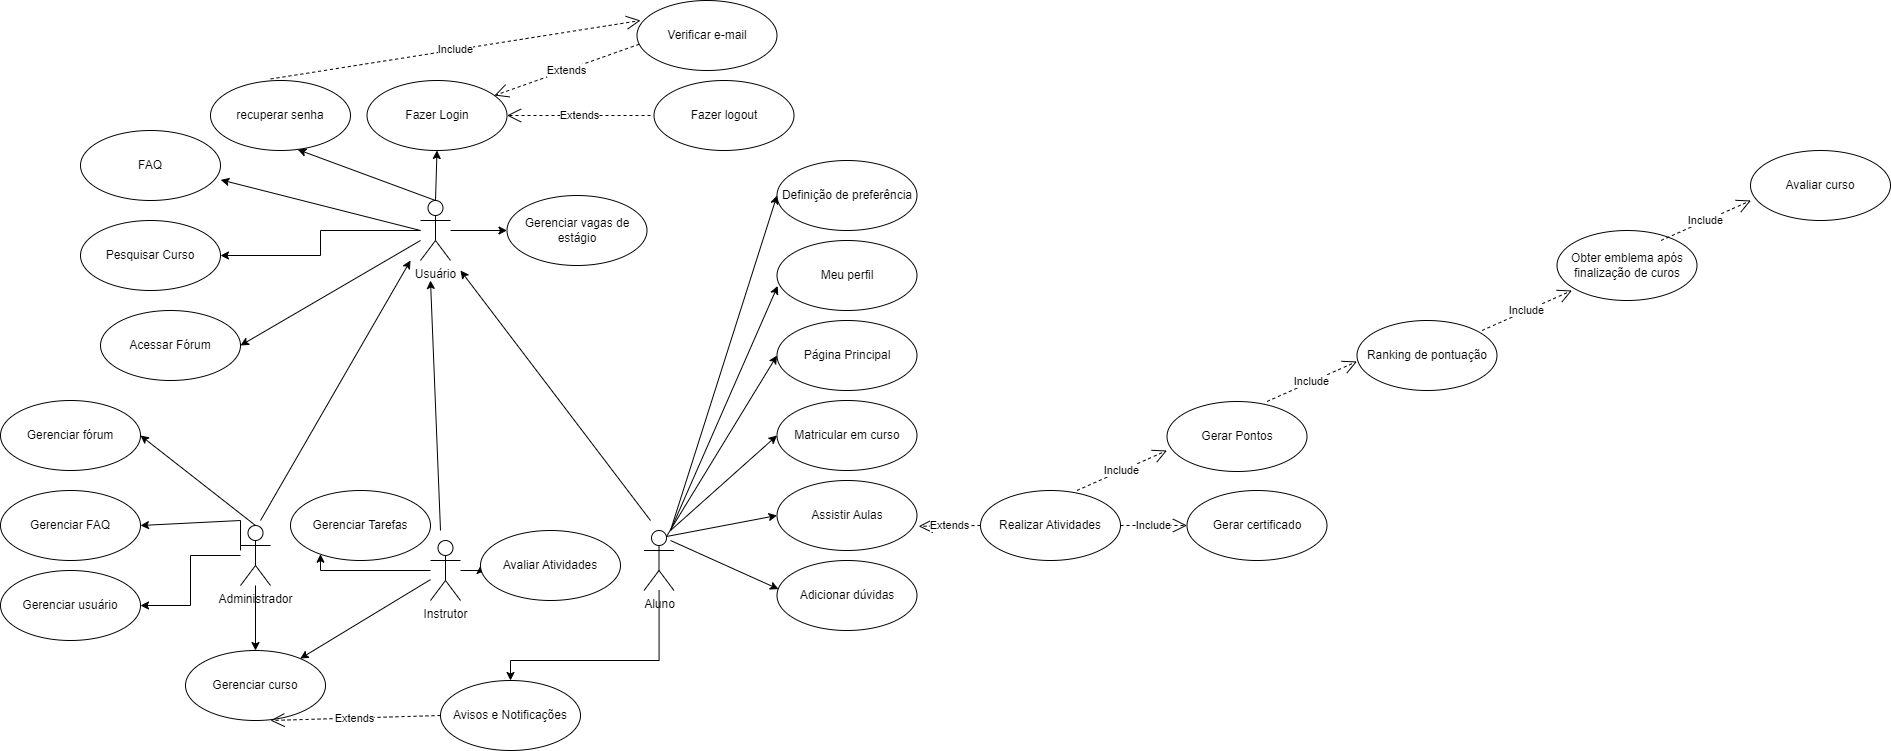

The diagram above was exported from draw.io. Its source (the exported page's mxGraphModel, read from the mxfile embedded in the PNG):
<mxGraphModel dx="1844" dy="2350" grid="1" gridSize="10" guides="1" tooltips="1" connect="1" arrows="1" fold="1" page="1" pageScale="1" pageWidth="827" pageHeight="1169" math="0" shadow="0">
  <root>
    <mxCell id="0" />
    <mxCell id="1" parent="0" />
    <mxCell id="gVp82XAe-2GiSSV5tJXc-5" value="Gerenciar usuário" style="ellipse;whiteSpace=wrap;html=1;" parent="1" vertex="1">
      <mxGeometry x="-110" y="480" width="140" height="70" as="geometry" />
    </mxCell>
    <mxCell id="gVp82XAe-2GiSSV5tJXc-9" value="Gerenciar curso" style="ellipse;whiteSpace=wrap;html=1;" parent="1" vertex="1">
      <mxGeometry x="75" y="560" width="140" height="70" as="geometry" />
    </mxCell>
    <mxCell id="gVp82XAe-2GiSSV5tJXc-10" value="Verificar e-mail" style="ellipse;whiteSpace=wrap;html=1;" parent="1" vertex="1">
      <mxGeometry x="526.5" y="-90" width="140" height="70" as="geometry" />
    </mxCell>
    <mxCell id="gVp82XAe-2GiSSV5tJXc-67" value="" style="edgeStyle=orthogonalEdgeStyle;rounded=0;orthogonalLoop=1;jettySize=auto;html=1;" parent="1" source="gVp82XAe-2GiSSV5tJXc-11" target="gVp82XAe-2GiSSV5tJXc-66" edge="1">
      <mxGeometry relative="1" as="geometry" />
    </mxCell>
    <mxCell id="gVp82XAe-2GiSSV5tJXc-105" value="" style="edgeStyle=orthogonalEdgeStyle;rounded=0;orthogonalLoop=1;jettySize=auto;html=1;" parent="1" source="gVp82XAe-2GiSSV5tJXc-11" target="gVp82XAe-2GiSSV5tJXc-104" edge="1">
      <mxGeometry relative="1" as="geometry" />
    </mxCell>
    <mxCell id="gVp82XAe-2GiSSV5tJXc-11" value="Usuário" style="shape=umlActor;verticalLabelPosition=bottom;verticalAlign=top;html=1;" parent="1" vertex="1">
      <mxGeometry x="310" y="110" width="30" height="60" as="geometry" />
    </mxCell>
    <mxCell id="gVp82XAe-2GiSSV5tJXc-12" value="Fazer Login" style="ellipse;whiteSpace=wrap;html=1;" parent="1" vertex="1">
      <mxGeometry x="256.5" y="-10" width="140" height="70" as="geometry" />
    </mxCell>
    <mxCell id="gVp82XAe-2GiSSV5tJXc-13" value="Fazer logout" style="ellipse;whiteSpace=wrap;html=1;" parent="1" vertex="1">
      <mxGeometry x="543.5" y="-10" width="140" height="70" as="geometry" />
    </mxCell>
    <mxCell id="gVp82XAe-2GiSSV5tJXc-16" value="Extends" style="endArrow=open;endSize=12;dashed=1;html=1;rounded=0;" parent="1" target="gVp82XAe-2GiSSV5tJXc-12" edge="1">
      <mxGeometry width="160" relative="1" as="geometry">
        <mxPoint x="540" y="25" as="sourcePoint" />
        <mxPoint x="546.5" y="24.579999999999984" as="targetPoint" />
        <Array as="points">
          <mxPoint x="456.5" y="25" />
        </Array>
        <mxPoint as="offset" />
      </mxGeometry>
    </mxCell>
    <mxCell id="gVp82XAe-2GiSSV5tJXc-17" value="Extends" style="endArrow=open;endSize=12;dashed=1;html=1;rounded=0;exitX=0.016;exitY=0.625;exitDx=0;exitDy=0;exitPerimeter=0;" parent="1" source="gVp82XAe-2GiSSV5tJXc-10" target="gVp82XAe-2GiSSV5tJXc-12" edge="1">
      <mxGeometry width="160" relative="1" as="geometry">
        <mxPoint x="490" y="-20" as="sourcePoint" />
        <mxPoint x="556.5" y="34.579999999999984" as="targetPoint" />
        <Array as="points" />
        <mxPoint as="offset" />
      </mxGeometry>
    </mxCell>
    <mxCell id="gVp82XAe-2GiSSV5tJXc-39" value="" style="edgeStyle=orthogonalEdgeStyle;rounded=0;orthogonalLoop=1;jettySize=auto;html=1;" parent="1" source="gVp82XAe-2GiSSV5tJXc-20" target="gVp82XAe-2GiSSV5tJXc-5" edge="1">
      <mxGeometry relative="1" as="geometry" />
    </mxCell>
    <mxCell id="gVp82XAe-2GiSSV5tJXc-41" value="" style="edgeStyle=orthogonalEdgeStyle;rounded=0;orthogonalLoop=1;jettySize=auto;html=1;" parent="1" source="gVp82XAe-2GiSSV5tJXc-20" target="gVp82XAe-2GiSSV5tJXc-9" edge="1">
      <mxGeometry relative="1" as="geometry" />
    </mxCell>
    <mxCell id="gVp82XAe-2GiSSV5tJXc-20" value="Administrador" style="shape=umlActor;verticalLabelPosition=bottom;verticalAlign=top;html=1;" parent="1" vertex="1">
      <mxGeometry x="130" y="435" width="30" height="60" as="geometry" />
    </mxCell>
    <mxCell id="gVp82XAe-2GiSSV5tJXc-71" value="" style="edgeStyle=orthogonalEdgeStyle;rounded=0;orthogonalLoop=1;jettySize=auto;html=1;" parent="1" source="gVp82XAe-2GiSSV5tJXc-29" target="gVp82XAe-2GiSSV5tJXc-68" edge="1">
      <mxGeometry relative="1" as="geometry">
        <Array as="points">
          <mxPoint x="549" y="570" />
          <mxPoint x="400" y="570" />
        </Array>
      </mxGeometry>
    </mxCell>
    <mxCell id="gVp82XAe-2GiSSV5tJXc-29" value="Aluno" style="shape=umlActor;verticalLabelPosition=bottom;verticalAlign=top;html=1;" parent="1" vertex="1">
      <mxGeometry x="533.5" y="440" width="30" height="60" as="geometry" />
    </mxCell>
    <mxCell id="gVp82XAe-2GiSSV5tJXc-92" value="" style="edgeStyle=orthogonalEdgeStyle;rounded=0;orthogonalLoop=1;jettySize=auto;html=1;" parent="1" source="gVp82XAe-2GiSSV5tJXc-31" target="gVp82XAe-2GiSSV5tJXc-91" edge="1">
      <mxGeometry relative="1" as="geometry">
        <Array as="points">
          <mxPoint x="210" y="480" />
        </Array>
      </mxGeometry>
    </mxCell>
    <mxCell id="gVp82XAe-2GiSSV5tJXc-94" value="" style="edgeStyle=orthogonalEdgeStyle;rounded=0;orthogonalLoop=1;jettySize=auto;html=1;" parent="1" source="gVp82XAe-2GiSSV5tJXc-31" target="gVp82XAe-2GiSSV5tJXc-93" edge="1">
      <mxGeometry relative="1" as="geometry" />
    </mxCell>
    <mxCell id="gVp82XAe-2GiSSV5tJXc-31" value="Instrutor" style="shape=umlActor;verticalLabelPosition=bottom;verticalAlign=top;html=1;" parent="1" vertex="1">
      <mxGeometry x="320" y="450" width="30" height="60" as="geometry" />
    </mxCell>
    <mxCell id="gVp82XAe-2GiSSV5tJXc-33" value="recuperar senha" style="ellipse;whiteSpace=wrap;html=1;" parent="1" vertex="1">
      <mxGeometry x="100" y="-10" width="140" height="70" as="geometry" />
    </mxCell>
    <mxCell id="gVp82XAe-2GiSSV5tJXc-34" value="Include" style="endArrow=open;endSize=12;dashed=1;html=1;rounded=0;exitX=0.43;exitY=-0.022;exitDx=0;exitDy=0;exitPerimeter=0;" parent="1" source="gVp82XAe-2GiSSV5tJXc-33" edge="1">
      <mxGeometry x="-0.0001" width="160" relative="1" as="geometry">
        <mxPoint x="140" y="-70" as="sourcePoint" />
        <mxPoint x="530" y="-70" as="targetPoint" />
        <mxPoint as="offset" />
      </mxGeometry>
    </mxCell>
    <mxCell id="gVp82XAe-2GiSSV5tJXc-36" value="" style="endArrow=classic;html=1;rounded=0;exitX=0.5;exitY=0;exitDx=0;exitDy=0;exitPerimeter=0;entryX=0.623;entryY=0.987;entryDx=0;entryDy=0;entryPerimeter=0;" parent="1" source="gVp82XAe-2GiSSV5tJXc-11" target="gVp82XAe-2GiSSV5tJXc-33" edge="1">
      <mxGeometry width="50" height="50" relative="1" as="geometry">
        <mxPoint x="320" y="220" as="sourcePoint" />
        <mxPoint x="370" y="170" as="targetPoint" />
      </mxGeometry>
    </mxCell>
    <mxCell id="gVp82XAe-2GiSSV5tJXc-37" value="" style="endArrow=classic;html=1;rounded=0;exitX=0.5;exitY=0;exitDx=0;exitDy=0;exitPerimeter=0;entryX=0.5;entryY=1;entryDx=0;entryDy=0;" parent="1" source="gVp82XAe-2GiSSV5tJXc-11" target="gVp82XAe-2GiSSV5tJXc-12" edge="1">
      <mxGeometry width="50" height="50" relative="1" as="geometry">
        <mxPoint x="420" y="240" as="sourcePoint" />
        <mxPoint x="470" y="190" as="targetPoint" />
      </mxGeometry>
    </mxCell>
    <mxCell id="gVp82XAe-2GiSSV5tJXc-42" value="" style="endArrow=classic;html=1;rounded=0;" parent="1" source="gVp82XAe-2GiSSV5tJXc-31" target="gVp82XAe-2GiSSV5tJXc-9" edge="1">
      <mxGeometry width="50" height="50" relative="1" as="geometry">
        <mxPoint x="440" y="480" as="sourcePoint" />
        <mxPoint x="490" y="430" as="targetPoint" />
      </mxGeometry>
    </mxCell>
    <mxCell id="gVp82XAe-2GiSSV5tJXc-43" value="Definição de preferência" style="ellipse;whiteSpace=wrap;html=1;" parent="1" vertex="1">
      <mxGeometry x="666.5" y="70" width="140" height="70" as="geometry" />
    </mxCell>
    <mxCell id="gVp82XAe-2GiSSV5tJXc-46" value="Meu perfil" style="ellipse;whiteSpace=wrap;html=1;" parent="1" vertex="1">
      <mxGeometry x="666.5" y="150" width="140" height="70" as="geometry" />
    </mxCell>
    <mxCell id="gVp82XAe-2GiSSV5tJXc-47" value="Página Principal" style="ellipse;whiteSpace=wrap;html=1;" parent="1" vertex="1">
      <mxGeometry x="666.5" y="230" width="140" height="70" as="geometry" />
    </mxCell>
    <mxCell id="gVp82XAe-2GiSSV5tJXc-48" value="Matricular em curso" style="ellipse;whiteSpace=wrap;html=1;" parent="1" vertex="1">
      <mxGeometry x="666.5" y="310" width="140" height="70" as="geometry" />
    </mxCell>
    <mxCell id="gVp82XAe-2GiSSV5tJXc-66" value="Gerenciar vagas de estágio" style="ellipse;whiteSpace=wrap;html=1;" parent="1" vertex="1">
      <mxGeometry x="396.5" y="105" width="140" height="70" as="geometry" />
    </mxCell>
    <mxCell id="gVp82XAe-2GiSSV5tJXc-68" value="Avisos e Notificações" style="ellipse;whiteSpace=wrap;html=1;" parent="1" vertex="1">
      <mxGeometry x="330" y="590" width="140" height="70" as="geometry" />
    </mxCell>
    <mxCell id="gVp82XAe-2GiSSV5tJXc-70" value="Extends" style="endArrow=open;endSize=12;dashed=1;html=1;rounded=0;exitX=0;exitY=0.5;exitDx=0;exitDy=0;entryX=0.607;entryY=1;entryDx=0;entryDy=0;entryPerimeter=0;" parent="1" source="gVp82XAe-2GiSSV5tJXc-68" target="gVp82XAe-2GiSSV5tJXc-9" edge="1">
      <mxGeometry width="160" relative="1" as="geometry">
        <mxPoint x="205" y="700" as="sourcePoint" />
        <mxPoint x="60" y="751" as="targetPoint" />
        <Array as="points" />
        <mxPoint as="offset" />
      </mxGeometry>
    </mxCell>
    <mxCell id="gVp82XAe-2GiSSV5tJXc-74" value="Assistir Aulas" style="ellipse;whiteSpace=wrap;html=1;" parent="1" vertex="1">
      <mxGeometry x="666.5" y="390" width="140" height="70" as="geometry" />
    </mxCell>
    <mxCell id="gVp82XAe-2GiSSV5tJXc-75" value="Adicionar dúvidas" style="ellipse;whiteSpace=wrap;html=1;" parent="1" vertex="1">
      <mxGeometry x="666.5" y="470" width="140" height="70" as="geometry" />
    </mxCell>
    <mxCell id="gVp82XAe-2GiSSV5tJXc-78" value="Gerar certificado" style="ellipse;whiteSpace=wrap;html=1;" parent="1" vertex="1">
      <mxGeometry x="1076.5" y="400" width="140" height="70" as="geometry" />
    </mxCell>
    <mxCell id="gVp82XAe-2GiSSV5tJXc-84" value="Realizar Atividades" style="ellipse;whiteSpace=wrap;html=1;" parent="1" vertex="1">
      <mxGeometry x="870" y="400" width="140" height="70" as="geometry" />
    </mxCell>
    <mxCell id="gVp82XAe-2GiSSV5tJXc-86" value="Extends" style="endArrow=open;endSize=12;dashed=1;html=1;rounded=0;exitX=0;exitY=0.5;exitDx=0;exitDy=0;entryX=1.012;entryY=0.654;entryDx=0;entryDy=0;entryPerimeter=0;" parent="1" source="gVp82XAe-2GiSSV5tJXc-84" target="gVp82XAe-2GiSSV5tJXc-74" edge="1">
      <mxGeometry width="160" relative="1" as="geometry">
        <mxPoint x="916.5" y="405" as="sourcePoint" />
        <mxPoint x="812.5" y="423" as="targetPoint" />
        <Array as="points" />
        <mxPoint as="offset" />
      </mxGeometry>
    </mxCell>
    <mxCell id="gVp82XAe-2GiSSV5tJXc-90" value="Include" style="endArrow=open;endSize=12;dashed=1;html=1;rounded=0;exitX=1;exitY=0.5;exitDx=0;exitDy=0;entryX=0;entryY=0.5;entryDx=0;entryDy=0;" parent="1" source="gVp82XAe-2GiSSV5tJXc-84" target="gVp82XAe-2GiSSV5tJXc-78" edge="1">
      <mxGeometry x="-0.0001" width="160" relative="1" as="geometry">
        <mxPoint x="1086.5" y="438" as="sourcePoint" />
        <mxPoint x="1156.5" y="370" as="targetPoint" />
        <mxPoint as="offset" />
      </mxGeometry>
    </mxCell>
    <mxCell id="gVp82XAe-2GiSSV5tJXc-91" value="Gerenciar Tarefas" style="ellipse;whiteSpace=wrap;html=1;" parent="1" vertex="1">
      <mxGeometry x="180" y="400" width="140" height="70" as="geometry" />
    </mxCell>
    <mxCell id="gVp82XAe-2GiSSV5tJXc-93" value="Avaliar Atividades" style="ellipse;whiteSpace=wrap;html=1;" parent="1" vertex="1">
      <mxGeometry x="370" y="440" width="140" height="70" as="geometry" />
    </mxCell>
    <mxCell id="gVp82XAe-2GiSSV5tJXc-95" value="Include" style="endArrow=open;endSize=12;dashed=1;html=1;rounded=0;exitX=1;exitY=0.5;exitDx=0;exitDy=0;" parent="1" edge="1">
      <mxGeometry x="-0.0001" width="160" relative="1" as="geometry">
        <mxPoint x="966.5" y="400" as="sourcePoint" />
        <mxPoint x="1056.5" y="360" as="targetPoint" />
        <mxPoint as="offset" />
      </mxGeometry>
    </mxCell>
    <mxCell id="gVp82XAe-2GiSSV5tJXc-96" value="Gerar Pontos" style="ellipse;whiteSpace=wrap;html=1;" parent="1" vertex="1">
      <mxGeometry x="1056.5" y="311" width="140" height="70" as="geometry" />
    </mxCell>
    <mxCell id="gVp82XAe-2GiSSV5tJXc-97" value="Include" style="endArrow=open;endSize=12;dashed=1;html=1;rounded=0;exitX=1;exitY=0.5;exitDx=0;exitDy=0;" parent="1" edge="1">
      <mxGeometry x="-0.0001" width="160" relative="1" as="geometry">
        <mxPoint x="1156.5" y="311" as="sourcePoint" />
        <mxPoint x="1246.5" y="271" as="targetPoint" />
        <mxPoint as="offset" />
      </mxGeometry>
    </mxCell>
    <mxCell id="gVp82XAe-2GiSSV5tJXc-98" value="Ranking de pontuação" style="ellipse;whiteSpace=wrap;html=1;" parent="1" vertex="1">
      <mxGeometry x="1246.5" y="230" width="140" height="70" as="geometry" />
    </mxCell>
    <mxCell id="gVp82XAe-2GiSSV5tJXc-99" value="Obter emblema após finalização de curos" style="ellipse;whiteSpace=wrap;html=1;" parent="1" vertex="1">
      <mxGeometry x="1446.5" y="140" width="140" height="70" as="geometry" />
    </mxCell>
    <mxCell id="gVp82XAe-2GiSSV5tJXc-101" value="Avaliar curso" style="ellipse;whiteSpace=wrap;html=1;" parent="1" vertex="1">
      <mxGeometry x="1640" y="60" width="140" height="70" as="geometry" />
    </mxCell>
    <mxCell id="gVp82XAe-2GiSSV5tJXc-102" value="Include" style="endArrow=open;endSize=12;dashed=1;html=1;rounded=0;exitX=1;exitY=0.5;exitDx=0;exitDy=0;" parent="1" edge="1">
      <mxGeometry x="-0.0001" width="160" relative="1" as="geometry">
        <mxPoint x="1371.5" y="240" as="sourcePoint" />
        <mxPoint x="1461.5" y="200" as="targetPoint" />
        <mxPoint as="offset" />
      </mxGeometry>
    </mxCell>
    <mxCell id="gVp82XAe-2GiSSV5tJXc-103" value="Include" style="endArrow=open;endSize=12;dashed=1;html=1;rounded=0;exitX=1;exitY=0.5;exitDx=0;exitDy=0;" parent="1" edge="1">
      <mxGeometry x="-0.0001" width="160" relative="1" as="geometry">
        <mxPoint x="1550.5" y="150" as="sourcePoint" />
        <mxPoint x="1640.5" y="110" as="targetPoint" />
        <mxPoint as="offset" />
      </mxGeometry>
    </mxCell>
    <mxCell id="gVp82XAe-2GiSSV5tJXc-104" value="Pesquisar Curso" style="ellipse;whiteSpace=wrap;html=1;" parent="1" vertex="1">
      <mxGeometry x="-30" y="130" width="140" height="70" as="geometry" />
    </mxCell>
    <mxCell id="gVp82XAe-2GiSSV5tJXc-106" value="FAQ" style="ellipse;whiteSpace=wrap;html=1;" parent="1" vertex="1">
      <mxGeometry x="-30" y="40" width="140" height="70" as="geometry" />
    </mxCell>
    <mxCell id="gVp82XAe-2GiSSV5tJXc-107" value="Gerenciar FAQ" style="ellipse;whiteSpace=wrap;html=1;" parent="1" vertex="1">
      <mxGeometry x="-110" y="400" width="140" height="70" as="geometry" />
    </mxCell>
    <mxCell id="gVp82XAe-2GiSSV5tJXc-108" value="" style="endArrow=classic;html=1;rounded=0;entryX=1;entryY=0.5;entryDx=0;entryDy=0;" parent="1" target="gVp82XAe-2GiSSV5tJXc-107" edge="1">
      <mxGeometry width="50" height="50" relative="1" as="geometry">
        <mxPoint x="130" y="460" as="sourcePoint" />
        <mxPoint x="280" y="290" as="targetPoint" />
        <Array as="points">
          <mxPoint x="130" y="430" />
        </Array>
      </mxGeometry>
    </mxCell>
    <mxCell id="gVp82XAe-2GiSSV5tJXc-110" value="" style="endArrow=classic;html=1;rounded=0;entryX=1.002;entryY=0.705;entryDx=0;entryDy=0;entryPerimeter=0;" parent="1" target="gVp82XAe-2GiSSV5tJXc-106" edge="1">
      <mxGeometry width="50" height="50" relative="1" as="geometry">
        <mxPoint x="310" y="140" as="sourcePoint" />
        <mxPoint x="280" y="190" as="targetPoint" />
      </mxGeometry>
    </mxCell>
    <mxCell id="gVp82XAe-2GiSSV5tJXc-111" value="" style="endArrow=classic;html=1;rounded=0;" parent="1" edge="1">
      <mxGeometry width="50" height="50" relative="1" as="geometry">
        <mxPoint x="150" y="430" as="sourcePoint" />
        <mxPoint x="300" y="170" as="targetPoint" />
      </mxGeometry>
    </mxCell>
    <mxCell id="gVp82XAe-2GiSSV5tJXc-112" value="" style="endArrow=classic;html=1;rounded=0;" parent="1" edge="1">
      <mxGeometry width="50" height="50" relative="1" as="geometry">
        <mxPoint x="330" y="440" as="sourcePoint" />
        <mxPoint x="320" y="190" as="targetPoint" />
      </mxGeometry>
    </mxCell>
    <mxCell id="gVp82XAe-2GiSSV5tJXc-113" value="" style="endArrow=classic;html=1;rounded=0;" parent="1" edge="1">
      <mxGeometry width="50" height="50" relative="1" as="geometry">
        <mxPoint x="540" y="430" as="sourcePoint" />
        <mxPoint x="350" y="180" as="targetPoint" />
      </mxGeometry>
    </mxCell>
    <mxCell id="gVp82XAe-2GiSSV5tJXc-114" value="" style="endArrow=classic;html=1;rounded=0;entryX=0;entryY=0.5;entryDx=0;entryDy=0;" parent="1" target="gVp82XAe-2GiSSV5tJXc-43" edge="1">
      <mxGeometry width="50" height="50" relative="1" as="geometry">
        <mxPoint x="560" y="440" as="sourcePoint" />
        <mxPoint x="590" y="360" as="targetPoint" />
      </mxGeometry>
    </mxCell>
    <mxCell id="gVp82XAe-2GiSSV5tJXc-115" value="" style="endArrow=classic;html=1;rounded=0;entryX=0.005;entryY=0.649;entryDx=0;entryDy=0;entryPerimeter=0;" parent="1" target="gVp82XAe-2GiSSV5tJXc-46" edge="1">
      <mxGeometry width="50" height="50" relative="1" as="geometry">
        <mxPoint x="560" y="440" as="sourcePoint" />
        <mxPoint x="677" y="115" as="targetPoint" />
      </mxGeometry>
    </mxCell>
    <mxCell id="gVp82XAe-2GiSSV5tJXc-119" value="" style="endArrow=classic;html=1;rounded=0;entryX=0;entryY=0.5;entryDx=0;entryDy=0;exitX=0.75;exitY=0.1;exitDx=0;exitDy=0;exitPerimeter=0;" parent="1" source="gVp82XAe-2GiSSV5tJXc-29" target="gVp82XAe-2GiSSV5tJXc-47" edge="1">
      <mxGeometry width="50" height="50" relative="1" as="geometry">
        <mxPoint x="570" y="450" as="sourcePoint" />
        <mxPoint x="620" y="400" as="targetPoint" />
      </mxGeometry>
    </mxCell>
    <mxCell id="gVp82XAe-2GiSSV5tJXc-120" value="" style="endArrow=classic;html=1;rounded=0;entryX=0;entryY=0.5;entryDx=0;entryDy=0;" parent="1" target="gVp82XAe-2GiSSV5tJXc-48" edge="1">
      <mxGeometry width="50" height="50" relative="1" as="geometry">
        <mxPoint x="560" y="440" as="sourcePoint" />
        <mxPoint x="610" y="390" as="targetPoint" />
      </mxGeometry>
    </mxCell>
    <mxCell id="gVp82XAe-2GiSSV5tJXc-121" value="" style="endArrow=classic;html=1;rounded=0;entryX=0;entryY=0.5;entryDx=0;entryDy=0;exitX=0.75;exitY=0.1;exitDx=0;exitDy=0;exitPerimeter=0;" parent="1" source="gVp82XAe-2GiSSV5tJXc-29" target="gVp82XAe-2GiSSV5tJXc-74" edge="1">
      <mxGeometry width="50" height="50" relative="1" as="geometry">
        <mxPoint x="570" y="450" as="sourcePoint" />
        <mxPoint x="677" y="355" as="targetPoint" />
      </mxGeometry>
    </mxCell>
    <mxCell id="gVp82XAe-2GiSSV5tJXc-122" value="" style="endArrow=classic;html=1;rounded=0;entryX=0.011;entryY=0.409;entryDx=0;entryDy=0;entryPerimeter=0;" parent="1" target="gVp82XAe-2GiSSV5tJXc-75" edge="1">
      <mxGeometry width="50" height="50" relative="1" as="geometry">
        <mxPoint x="560" y="450" as="sourcePoint" />
        <mxPoint x="630" y="450" as="targetPoint" />
      </mxGeometry>
    </mxCell>
    <mxCell id="Me3-wkjKQP0bM_DtXagV-1" value="Acessar Fórum" style="ellipse;whiteSpace=wrap;html=1;" vertex="1" parent="1">
      <mxGeometry x="-10" y="220" width="140" height="70" as="geometry" />
    </mxCell>
    <mxCell id="Me3-wkjKQP0bM_DtXagV-2" value="" style="endArrow=classic;html=1;rounded=0;entryX=1;entryY=0.5;entryDx=0;entryDy=0;" edge="1" parent="1" target="Me3-wkjKQP0bM_DtXagV-1">
      <mxGeometry width="50" height="50" relative="1" as="geometry">
        <mxPoint x="310" y="150" as="sourcePoint" />
        <mxPoint x="180" y="280" as="targetPoint" />
      </mxGeometry>
    </mxCell>
    <mxCell id="Me3-wkjKQP0bM_DtXagV-3" value="Gerenciar fórum" style="ellipse;whiteSpace=wrap;html=1;" vertex="1" parent="1">
      <mxGeometry x="-110" y="310" width="140" height="70" as="geometry" />
    </mxCell>
    <mxCell id="Me3-wkjKQP0bM_DtXagV-5" value="" style="endArrow=classic;html=1;rounded=0;exitX=0.5;exitY=0;exitDx=0;exitDy=0;exitPerimeter=0;entryX=1;entryY=0.5;entryDx=0;entryDy=0;" edge="1" parent="1" source="gVp82XAe-2GiSSV5tJXc-20" target="Me3-wkjKQP0bM_DtXagV-3">
      <mxGeometry width="50" height="50" relative="1" as="geometry">
        <mxPoint x="100" y="390" as="sourcePoint" />
        <mxPoint x="150" y="340" as="targetPoint" />
      </mxGeometry>
    </mxCell>
  </root>
</mxGraphModel>